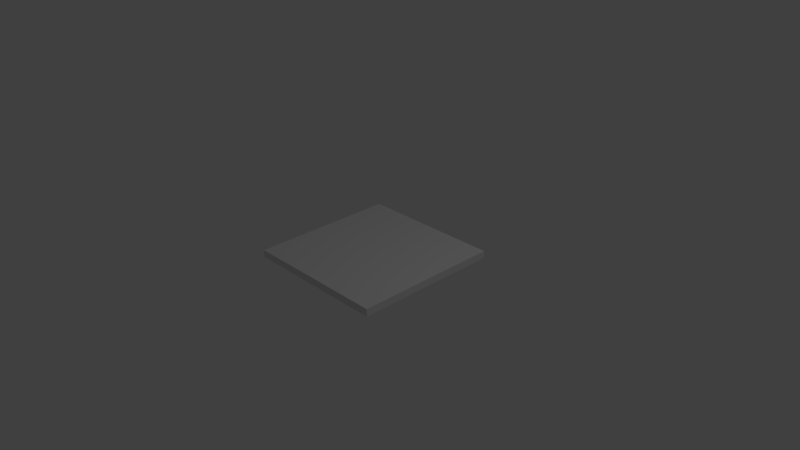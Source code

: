# Source: Exit.blend  (saved by Blender 2.76.0; exported with 4.5.12 LTS)
import bpy
from mathutils import Matrix  # noqa: F401  (used for matrix-valued properties, if any)

bpy.ops.wm.read_factory_settings(use_empty=True)
scene = bpy.context.scene
scene.name = 'Scene'

# ---- collections
col_collection_1 = bpy.data.collections.new('Collection 1'); scene.collection.children.link(col_collection_1)

# ---- materials (node trees are filled in below, after node groups)
mat_material = bpy.data.materials.new('Material')
mat_material.alpha_threshold = 0.0
mat_material.use_transparent_shadow = False
mat_material.roughness = 0.5
mat_material.line_color = (0.0, 0.0, 0.0, 1.0)

# ---- material node trees

# ---- world
world_world = bpy.data.worlds.new('World'); scene.world = world_world
world_world.color = (0.05088, 0.05088, 0.05088)
world_world.use_sun_shadow = False
world_world.sun_shadow_jitter_overblur = 0.0
world_world.cycles.sampling_method = 'MANUAL'
world_world.cycles.sample_map_resolution = 256

# ---- cameras
cam_camera = bpy.data.cameras.new('Camera')
cam_camera.clip_end = 100.0
cam_camera.lens = 35.0
cam_camera.sensor_width = 32.0
cam_camera.sensor_height = 18.0
cam_camera.ortho_scale = 7.314
cam_camera.dof.focus_distance = 0.0
cam_camera.dof.aperture_fstop = 128.0

# ---- lights
light_lamp = bpy.data.lights.new('Lamp', 'POINT')
light_lamp.transmission_factor = 0.0
light_lamp.cutoff_distance = 30.0
light_lamp.energy = 100.0
light_lamp.shadow_buffer_clip_start = 1.001
light_lamp.shadow_soft_size = 0.1
light_lamp.shadow_maximum_resolution = 0.006
light_lamp.use_absolute_resolution = True
light_lamp.cycles.use_multiple_importance_sampling = False

# ---- meshes
me_cube = bpy.data.meshes.new('Cube')
me_cube.from_pydata([(1.0, 1.0, -1.0), (1.0, -1.0, -1.0), (-1.0, -1.0, -1.0), (-1.0, 1.0, -1.0), (1.0, 1.0, 1.0), (1.0, -1.0, 1.0), (-1.0, -1.0, 1.0), (-1.0, 1.0, 1.0)], [], [(0, 1, 2, 3), (4, 7, 6, 5), (0, 4, 5, 1), (1, 5, 6, 2), (2, 6, 7, 3), (4, 0, 3, 7)])
_uv = me_cube.uv_layers.new(name='UVMap')
_uv.uv.foreach_set('vector', [0.6956, 0.02893, 0.9711, 0.02893, 0.9711, 0.3044, 0.6956, 0.3044, 0.3044, 0.3623, 0.3044, 0.6377, 0.02893, 0.6377, 0.02893, 0.3623, 0.6377, 0.3044, 0.3623, 0.3044, 0.3623, 0.02893, 0.6377, 0.02893, 0.02893, 0.3044, 0.02893, 0.02893, 0.3044, 0.02893, 0.3044, 0.3044, 0.3044, 0.9711, 0.02893, 0.9711, 0.02893, 0.6956, 0.3044, 0.6956, 0.3623, 0.3623, 0.6377, 0.3623, 0.6377, 0.6377, 0.3623, 0.6377])
me_cube.materials.append(mat_material)
me_cube.use_remesh_preserve_volume = False
me_cube.use_remesh_preserve_attributes = False
me_cube.use_mirror_vertex_groups = False
me_cube.update()

# ---- objects
ob_cube = bpy.data.objects.new('Cube', me_cube)
ob_lamp = bpy.data.objects.new('Lamp', light_lamp)
ob_camera = bpy.data.objects.new('Camera', cam_camera)

# ---- transforms, parenting, visibility, modifiers, constraints
ob_cube.location = (0.0, 0.0, 0.0)
ob_cube.scale = (1.0, 1.0, 0.05017)
ob_cube.lock_rotations_4d = False
ob_cube.empty_display_type = 'ARROWS'
ob_cube.lineart.crease_threshold = 0.0
ob_lamp.location = (4.076, 1.005, 5.904)
ob_lamp.rotation_euler = (0.6503, 0.05522, 1.866)
ob_lamp.lock_rotations_4d = False
ob_lamp.empty_display_type = 'ARROWS'
ob_lamp.color = (0.0, 0.0, 0.0, 0.0)
ob_lamp.lineart.crease_threshold = 0.0
ob_camera.location = (7.481, -6.508, 5.344)
ob_camera.rotation_euler = (1.109, 0.01082, 0.8149)
ob_camera.lock_rotations_4d = False
ob_camera.empty_display_type = 'ARROWS'
ob_camera.color = (0.0, 0.0, 0.0, 0.0)
ob_camera.display_type = 'WIRE'
ob_camera.lineart.crease_threshold = 0.0

# ---- collection membership
col_collection_1.objects.link(ob_cube)
col_collection_1.objects.link(ob_lamp)
col_collection_1.objects.link(ob_camera)

# ---- scene / render settings (as saved in the file)
scene.camera = ob_camera
scene.frame_start = 1; scene.frame_end = 250; scene.frame_set(1)
scene.render.engine = 'BLENDER_EEVEE_NEXT'
scene.render.resolution_percentage = 50
scene.render.dither_intensity = 0.0
scene.cycles.use_denoising = False
scene.cycles.samples = 10
scene.cycles.sampling_pattern = 'TABULATED_SOBOL'
scene.cycles.light_sampling_threshold = 0.0
scene.cycles.use_adaptive_sampling = False
scene.cycles.use_light_tree = False
scene.cycles.blur_glossy = 0.0
scene.cycles.pixel_filter_type = 'GAUSSIAN'
scene.cycles.sample_clamp_indirect = 0.0
scene.view_settings.view_transform = 'Standard'
bpy.context.view_layer.update()
